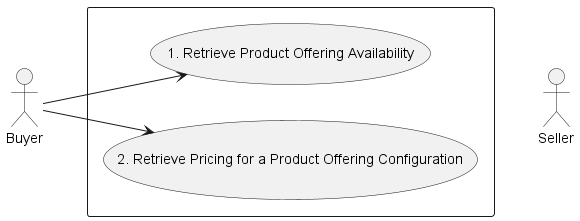

The diagram above was rendered by PlantUML. Its source (embedded in the PNG):
@startuml

actor Seller

left to right direction
actor Buyer

rectangle {

Seller -[hidden]up-> (2. Retrieve Pricing for a Product Offering Configuration)
Seller -[hidden]up-> (1. Retrieve Product Offering Availability)

Buyer --> (1. Retrieve Product Offering Availability)
Buyer --> (2. Retrieve Pricing for a Product Offering Configuration)
}

@enduml